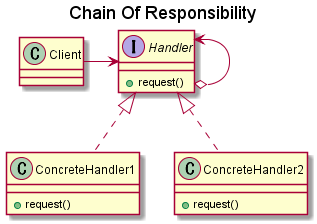

The diagram above was rendered by PlantUML. Its source (embedded in the PNG):
@startuml
title Chain Of Responsibility

class Client {
}

interface Handler {
  +request()
}

class ConcreteHandler1 {
  +request()
}
class ConcreteHandler2 {
  +request()
}

Client -ri-> Handler
Handler o-u-> Handler
Handler <|.. ConcreteHandler1
Handler <|.. ConcreteHandler2

@enduml